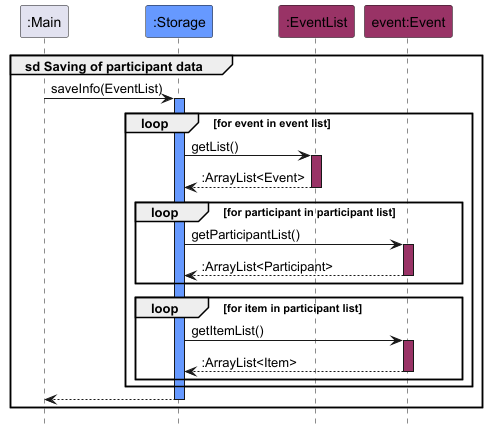

The diagram above was rendered by PlantUML. Its source (embedded in the PNG):
@startuml
!include style.puml
hide footbox

Participant ":Main" as main
Participant ":Storage" as storage STORAGE_COLOUR
Participant ":EventList" as eventList EVENT_COLOUR
Participant "event:Event" as event EVENT_COLOUR

group sd Saving of participant data
main -> storage : saveInfo(EventList)
activate storage STORAGE_COLOUR

loop for event in event list

storage -> eventList : getList()
activate eventList EVENT_COLOUR
return :ArrayList<Event>

loop for participant in participant list

storage -> event : getParticipantList()
activate event EVENT_COLOUR
return :ArrayList<Participant>

end

loop for item in participant list

storage -> event : getItemList()
activate event EVENT_COLOUR
return :ArrayList<Item>

end

end

return

end


@enduml